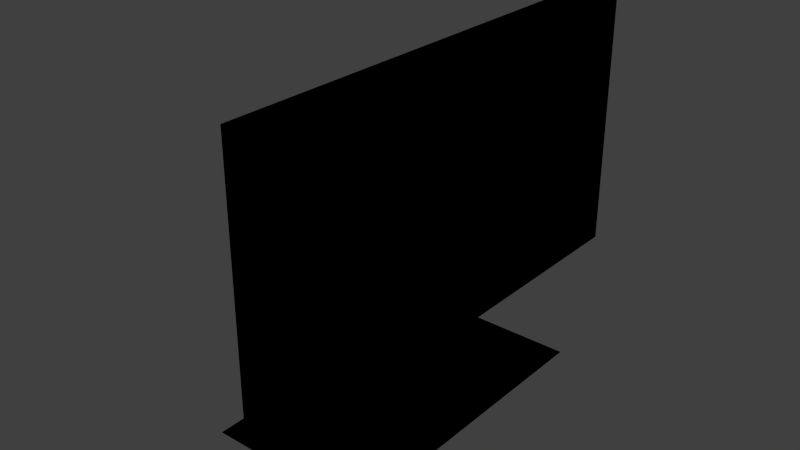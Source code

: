 # Source: monitor.blend  (saved by Blender 2.77.0; exported with 4.5.12 LTS)
import bpy
from mathutils import Matrix  # noqa: F401  (used for matrix-valued properties, if any)

bpy.ops.wm.read_factory_settings(use_empty=True)
scene = bpy.context.scene
scene.name = 'Scene'

# ---- collections
col_collection_1 = bpy.data.collections.new('Collection 1'); scene.collection.children.link(col_collection_1)

# ---- materials (node trees are filled in below, after node groups)
mat_material = bpy.data.materials.new('Material')
mat_material.alpha_threshold = 0.0
mat_material.use_transparent_shadow = False
mat_material.diffuse_color = (0.0, 0.0, 0.0, 1.0)
mat_material.roughness = 0.5
mat_material.specular_intensity = 0.1526
mat_material.line_color = (0.0, 0.0, 0.0, 1.0)

# ---- material node trees

# ---- world
world_world = bpy.data.worlds.new('World'); scene.world = world_world
world_world.color = (0.05088, 0.05088, 0.05088)
world_world.use_sun_shadow = False
world_world.sun_shadow_jitter_overblur = 0.0
world_world.cycles.sampling_method = 'NONE'
world_world.cycles.sample_map_resolution = 256

# ---- meshes
me_cube = bpy.data.meshes.new('Cube')
me_cube.from_pydata([(0.0379, 0.2273, -0.07556), (0.0379, -0.2279, -0.07556), (0.01035, -0.2279, -0.07556), (0.01035, 0.2273, -0.07556), (0.0379, 0.2273, 0.1804), (0.0379, -0.2279, 0.1804), (0.01035, -0.2279, 0.1804), (0.01035, 0.2273, 0.1804), (-0.01965, -0.04839, 0.02704), (-0.01965, 0.04897, 0.02704), (-0.01965, -0.04839, 0.0818), (-0.01965, 0.04897, 0.0818), (-0.03965, -0.04839, 0.02704), (-0.03965, 0.04897, 0.02704), (-0.03965, -0.04839, 0.0818), (-0.03965, 0.04897, 0.0818), (-0.01965, -0.04839, -0.1484), (-0.01965, 0.04897, -0.1484), (-0.03965, -0.04839, -0.1484), (-0.03965, 0.04897, -0.1484), (0.05169, -0.1513, -0.1702), (0.05169, 0.1519, -0.1702), (-0.111, -0.1513, -0.1702), (-0.111, 0.1519, -0.1702), (0.0379, 0.2115, -0.0667), (0.0379, -0.2121, -0.0667), (0.0379, 0.2115, 0.1716), (0.0379, -0.2121, 0.1716), (0.03244, 0.2115, -0.0667), (0.03244, -0.2121, -0.0667), (0.03244, 0.2115, 0.1716), (0.03244, -0.2121, 0.1716)], [], [(0, 1, 2), (4, 7, 6), (4, 5, 27), (5, 6, 2), (6, 10, 8), (0, 3, 7), (11, 15, 14), (7, 11, 10), (7, 3, 9), (3, 2, 8), (14, 15, 13), (10, 14, 12), (9, 13, 15), (12, 18, 16), (16, 18, 22), (13, 19, 18), (9, 17, 19), (8, 16, 17), (20, 22, 23), (16, 20, 21), (17, 21, 23), (18, 19, 23), (25, 29, 31), (5, 1, 25), (4, 26, 24), (0, 24, 25), (30, 31, 29), (24, 28, 29), (27, 31, 30), (26, 30, 28), (3, 0, 2), (5, 4, 6), (26, 4, 27), (1, 5, 2), (2, 6, 8), (4, 0, 7), (10, 11, 14), (6, 7, 10), (11, 7, 9), (9, 3, 8), (12, 14, 13), (8, 10, 12), (11, 9, 15), (8, 12, 16), (20, 16, 22), (12, 13, 18), (13, 9, 19), (9, 8, 17), (21, 20, 23), (17, 16, 21), (19, 17, 23), (22, 18, 23), (27, 25, 31), (27, 5, 25), (0, 4, 24), (1, 0, 25), (28, 30, 29), (25, 24, 29), (26, 27, 30), (24, 26, 28)])
me_cube.materials.append(mat_material)
me_cube.use_remesh_preserve_volume = False
me_cube.use_remesh_preserve_attributes = False
me_cube.use_mirror_vertex_groups = False
me_cube.update()

# ---- objects
ob_monitor = bpy.data.objects.new('Monitor', me_cube)

# ---- transforms, parenting, visibility, modifiers, constraints
ob_monitor.location = (0.0, 0.0, 0.0)
ob_monitor.lock_rotations_4d = False
ob_monitor.empty_display_type = 'ARROWS'
ob_monitor.lineart.crease_threshold = 0.0

# ---- collection membership
col_collection_1.objects.link(ob_monitor)

# ---- scene / render settings (as saved in the file)
scene.frame_start = 1; scene.frame_end = 250; scene.frame_set(1)
scene.render.engine = 'BLENDER_EEVEE_NEXT'
scene.render.resolution_percentage = 50
scene.render.dither_intensity = 0.0
scene.cycles.use_denoising = False
scene.cycles.samples = 10
scene.cycles.sampling_pattern = 'TABULATED_SOBOL'
scene.cycles.light_sampling_threshold = 0.0
scene.cycles.use_adaptive_sampling = False
scene.cycles.use_light_tree = False
scene.cycles.blur_glossy = 0.0
scene.cycles.pixel_filter_type = 'GAUSSIAN'
scene.cycles.sample_clamp_indirect = 0.0
scene.view_settings.view_transform = 'Standard'
bpy.context.view_layer.update()

# ---- added for rendering (the .blend has no active camera and no usable light): camera, sun
cam_auto = bpy.data.cameras.new('AutoCamera')
cam_auto.lens = 50.0
cam_auto.sensor_width = 36.0
cam_auto.clip_end = 1000.0
ob_auto_camera = bpy.data.objects.new('AutoCamera', cam_auto)
scene.collection.objects.link(ob_auto_camera)
ob_auto_camera.location = (0.522827, -0.663263, 0.447099)
ob_auto_camera.rotation_euler = (1.09748, -7.21219e-08, 0.694738)
scene.camera = ob_auto_camera
light_auto_sun = bpy.data.lights.new('AutoSun', 'SUN')
light_auto_sun.energy = 3.0
light_auto_sun.angle = 0.0523599
ob_auto_sun = bpy.data.objects.new('AutoSun', light_auto_sun)
scene.collection.objects.link(ob_auto_sun)
ob_auto_sun.rotation_euler = (0.872665, 0.174533, 0.523599)
bpy.context.view_layer.update()
